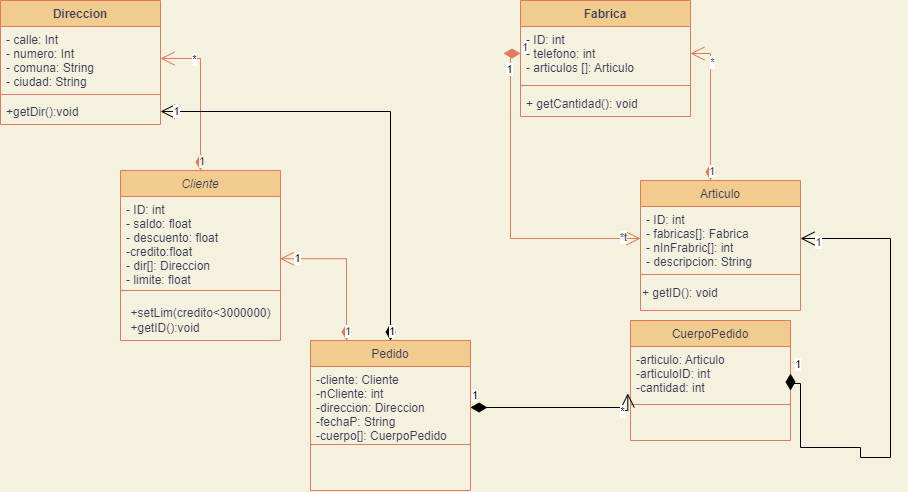

The diagram above was exported from draw.io. Its source (the exported page's mxGraphModel, read from the mxfile embedded in the PNG):
<mxGraphModel dx="1061" dy="521" grid="1" gridSize="10" guides="1" tooltips="1" connect="1" arrows="1" fold="1" page="1" pageScale="1" pageWidth="827" pageHeight="1169" background="#F4F1DE" math="0" shadow="0">
  <root>
    <mxCell id="WIyWlLk6GJQsqaUBKTNV-0" />
    <mxCell id="WIyWlLk6GJQsqaUBKTNV-1" parent="WIyWlLk6GJQsqaUBKTNV-0" />
    <mxCell id="zkfFHV4jXpPFQw0GAbJ--0" value="Cliente" style="swimlane;fontStyle=2;align=center;verticalAlign=top;childLayout=stackLayout;horizontal=1;startSize=26;horizontalStack=0;resizeParent=1;resizeLast=0;collapsible=1;marginBottom=0;rounded=0;shadow=0;strokeWidth=1;fillColor=#F2CC8F;strokeColor=#E07A5F;fontColor=#393C56;" parent="WIyWlLk6GJQsqaUBKTNV-1" vertex="1">
      <mxGeometry x="200" y="200" width="160" height="170" as="geometry">
        <mxRectangle x="230" y="140" width="160" height="26" as="alternateBounds" />
      </mxGeometry>
    </mxCell>
    <mxCell id="tWeiw7oPO4IwKUFanbf5-6" value="1" style="endArrow=open;html=1;endSize=12;startArrow=diamondThin;startSize=14;startFill=1;edgeStyle=orthogonalEdgeStyle;align=left;verticalAlign=bottom;rounded=0;entryX=1;entryY=0.5;entryDx=0;entryDy=0;labelBackgroundColor=#F4F1DE;strokeColor=#E07A5F;fontColor=#393C56;" parent="zkfFHV4jXpPFQw0GAbJ--0" target="tWeiw7oPO4IwKUFanbf5-3" edge="1">
      <mxGeometry x="-1" y="3" relative="1" as="geometry">
        <mxPoint x="80" as="sourcePoint" />
        <mxPoint x="240" as="targetPoint" />
      </mxGeometry>
    </mxCell>
    <mxCell id="75AA4-X_U7CSd_ulU4H7-2" value="*" style="edgeLabel;html=1;align=center;verticalAlign=middle;resizable=0;points=[];" parent="tWeiw7oPO4IwKUFanbf5-6" connectable="0" vertex="1">
      <mxGeometry x="0.5658" relative="1" as="geometry">
        <mxPoint as="offset" />
      </mxGeometry>
    </mxCell>
    <mxCell id="zkfFHV4jXpPFQw0GAbJ--2" value="- ID: int&#10;- saldo: float&#10;- descuento: float&#10;-credito:float&#10;- dir[]: Direccion&#10;- limite: float" style="text;align=left;verticalAlign=top;spacingLeft=4;spacingRight=4;overflow=hidden;rotatable=0;points=[[0,0.5],[1,0.5]];portConstraint=eastwest;rounded=0;shadow=0;html=0;fontColor=#393C56;" parent="zkfFHV4jXpPFQw0GAbJ--0" vertex="1">
      <mxGeometry y="26" width="160" height="84" as="geometry" />
    </mxCell>
    <mxCell id="zkfFHV4jXpPFQw0GAbJ--4" value="" style="line;html=1;strokeWidth=1;align=left;verticalAlign=middle;spacingTop=-1;spacingLeft=3;spacingRight=3;rotatable=0;labelPosition=right;points=[];portConstraint=eastwest;labelBackgroundColor=#F4F1DE;fillColor=#F2CC8F;strokeColor=#E07A5F;fontColor=#393C56;" parent="zkfFHV4jXpPFQw0GAbJ--0" vertex="1">
      <mxGeometry y="110" width="160" height="20" as="geometry" />
    </mxCell>
    <mxCell id="tWeiw7oPO4IwKUFanbf5-1" value="+setLim(credito&amp;lt;3000000)&lt;br&gt;&lt;div style=&quot;text-align: left;&quot;&gt;&lt;span style=&quot;background-color: initial;&quot;&gt;+getID():void&lt;/span&gt;&lt;/div&gt;" style="text;html=1;align=center;verticalAlign=middle;resizable=0;points=[];autosize=1;strokeColor=none;fillColor=none;fontColor=#393C56;" parent="zkfFHV4jXpPFQw0GAbJ--0" vertex="1">
      <mxGeometry y="130" width="160" height="40" as="geometry" />
    </mxCell>
    <mxCell id="zkfFHV4jXpPFQw0GAbJ--6" value="Pedido" style="swimlane;fontStyle=0;align=center;verticalAlign=top;childLayout=stackLayout;horizontal=1;startSize=26;horizontalStack=0;resizeParent=1;resizeLast=0;collapsible=1;marginBottom=0;rounded=0;shadow=0;strokeWidth=1;fillColor=#F2CC8F;strokeColor=#E07A5F;fontColor=#393C56;" parent="WIyWlLk6GJQsqaUBKTNV-1" vertex="1">
      <mxGeometry x="390" y="370" width="160" height="150" as="geometry">
        <mxRectangle x="130" y="380" width="160" height="26" as="alternateBounds" />
      </mxGeometry>
    </mxCell>
    <mxCell id="tWeiw7oPO4IwKUFanbf5-12" value="1" style="endArrow=open;html=1;endSize=12;startArrow=diamondThin;startSize=14;startFill=1;edgeStyle=orthogonalEdgeStyle;align=left;verticalAlign=bottom;rounded=0;strokeColor=#E07A5F;fontColor=#393C56;fillColor=#F2CC8F;entryX=0.997;entryY=0.741;entryDx=0;entryDy=0;entryPerimeter=0;" parent="zkfFHV4jXpPFQw0GAbJ--6" target="zkfFHV4jXpPFQw0GAbJ--2" edge="1">
      <mxGeometry x="-1" y="3" relative="1" as="geometry">
        <mxPoint x="36" as="sourcePoint" />
        <mxPoint x="196" as="targetPoint" />
      </mxGeometry>
    </mxCell>
    <mxCell id="75AA4-X_U7CSd_ulU4H7-3" value="1" style="edgeLabel;html=1;align=center;verticalAlign=middle;resizable=0;points=[];" parent="tWeiw7oPO4IwKUFanbf5-12" connectable="0" vertex="1">
      <mxGeometry x="0.7642" y="-1" relative="1" as="geometry">
        <mxPoint as="offset" />
      </mxGeometry>
    </mxCell>
    <mxCell id="zkfFHV4jXpPFQw0GAbJ--8" value="-cliente: Cliente&#10;-nCliente: int&#10;-direccion: Direccion&#10;-fechaP: String&#10;-cuerpo[]: CuerpoPedido&#10;" style="text;align=left;verticalAlign=top;spacingLeft=4;spacingRight=4;overflow=hidden;rotatable=0;points=[[0,0.5],[1,0.5]];portConstraint=eastwest;rounded=0;shadow=0;html=0;fontColor=#393C56;" parent="zkfFHV4jXpPFQw0GAbJ--6" vertex="1">
      <mxGeometry y="26" width="160" height="74" as="geometry" />
    </mxCell>
    <mxCell id="zkfFHV4jXpPFQw0GAbJ--9" value="" style="line;html=1;strokeWidth=1;align=left;verticalAlign=middle;spacingTop=-1;spacingLeft=3;spacingRight=3;rotatable=0;labelPosition=right;points=[];portConstraint=eastwest;labelBackgroundColor=#F4F1DE;fillColor=#F2CC8F;strokeColor=#E07A5F;fontColor=#393C56;" parent="zkfFHV4jXpPFQw0GAbJ--6" vertex="1">
      <mxGeometry y="100" width="160" height="8" as="geometry" />
    </mxCell>
    <mxCell id="zkfFHV4jXpPFQw0GAbJ--11" value="&#10;" style="text;align=left;verticalAlign=top;spacingLeft=4;spacingRight=4;overflow=hidden;rotatable=0;points=[[0,0.5],[1,0.5]];portConstraint=eastwest;fontColor=#393C56;" parent="zkfFHV4jXpPFQw0GAbJ--6" vertex="1">
      <mxGeometry y="108" width="160" height="40" as="geometry" />
    </mxCell>
    <mxCell id="zkfFHV4jXpPFQw0GAbJ--17" value="Articulo" style="swimlane;fontStyle=0;align=center;verticalAlign=top;childLayout=stackLayout;horizontal=1;startSize=26;horizontalStack=0;resizeParent=1;resizeLast=0;collapsible=1;marginBottom=0;rounded=0;shadow=0;strokeWidth=1;fillColor=#F2CC8F;strokeColor=#E07A5F;fontColor=#393C56;" parent="WIyWlLk6GJQsqaUBKTNV-1" vertex="1">
      <mxGeometry x="720" y="210" width="160" height="130" as="geometry">
        <mxRectangle x="550" y="140" width="160" height="26" as="alternateBounds" />
      </mxGeometry>
    </mxCell>
    <mxCell id="tWeiw7oPO4IwKUFanbf5-14" value="1" style="endArrow=open;html=1;endSize=12;startArrow=diamondThin;startSize=14;startFill=1;edgeStyle=orthogonalEdgeStyle;align=left;verticalAlign=bottom;rounded=0;strokeColor=#E07A5F;fontColor=#393C56;fillColor=#F2CC8F;entryX=1;entryY=0.5;entryDx=0;entryDy=0;" parent="zkfFHV4jXpPFQw0GAbJ--17" target="tWeiw7oPO4IwKUFanbf5-8" edge="1">
      <mxGeometry x="-1" y="3" relative="1" as="geometry">
        <mxPoint x="70" as="sourcePoint" />
        <mxPoint x="230" as="targetPoint" />
      </mxGeometry>
    </mxCell>
    <mxCell id="tWeiw7oPO4IwKUFanbf5-17" value="*" style="edgeLabel;html=1;align=center;verticalAlign=middle;resizable=0;points=[];fontColor=#393C56;" parent="tWeiw7oPO4IwKUFanbf5-14" connectable="0" vertex="1">
      <mxGeometry x="0.6178" y="-1" relative="1" as="geometry">
        <mxPoint as="offset" />
      </mxGeometry>
    </mxCell>
    <mxCell id="zkfFHV4jXpPFQw0GAbJ--22" value="- ID: int&#10;- fabricas[]: Fabrica&#10;- nInFrabric[]: int&#10;- descripcion: String" style="text;align=left;verticalAlign=top;spacingLeft=4;spacingRight=4;overflow=hidden;rotatable=0;points=[[0,0.5],[1,0.5]];portConstraint=eastwest;rounded=0;shadow=0;html=0;fontColor=#393C56;" parent="zkfFHV4jXpPFQw0GAbJ--17" vertex="1">
      <mxGeometry y="26" width="160" height="64" as="geometry" />
    </mxCell>
    <mxCell id="zkfFHV4jXpPFQw0GAbJ--23" value="" style="line;html=1;strokeWidth=1;align=left;verticalAlign=middle;spacingTop=-1;spacingLeft=3;spacingRight=3;rotatable=0;labelPosition=right;points=[];portConstraint=eastwest;labelBackgroundColor=#F4F1DE;fillColor=#F2CC8F;strokeColor=#E07A5F;fontColor=#393C56;" parent="zkfFHV4jXpPFQw0GAbJ--17" vertex="1">
      <mxGeometry y="90" width="160" height="8" as="geometry" />
    </mxCell>
    <mxCell id="tWeiw7oPO4IwKUFanbf5-19" value="&lt;span style=&quot;&quot;&gt;+ getID(): void&lt;/span&gt;" style="text;html=1;align=left;verticalAlign=middle;resizable=0;points=[];autosize=1;strokeColor=none;fillColor=none;fontColor=#393C56;" parent="zkfFHV4jXpPFQw0GAbJ--17" vertex="1">
      <mxGeometry y="98" width="160" height="30" as="geometry" />
    </mxCell>
    <mxCell id="tWeiw7oPO4IwKUFanbf5-2" value="Direccion" style="swimlane;fontStyle=1;align=center;verticalAlign=top;childLayout=stackLayout;horizontal=1;startSize=26;horizontalStack=0;resizeParent=1;resizeParentMax=0;resizeLast=0;collapsible=1;marginBottom=0;strokeColor=#E07A5F;fontColor=#393C56;fillColor=#F2CC8F;" parent="WIyWlLk6GJQsqaUBKTNV-1" vertex="1">
      <mxGeometry x="80" y="30" width="160" height="124" as="geometry" />
    </mxCell>
    <mxCell id="tWeiw7oPO4IwKUFanbf5-3" value="- calle: Int&#10;- numero: Int&#10;- comuna: String&#10;- ciudad: String" style="text;strokeColor=none;fillColor=none;align=left;verticalAlign=top;spacingLeft=4;spacingRight=4;overflow=hidden;rotatable=0;points=[[0,0.5],[1,0.5]];portConstraint=eastwest;fontColor=#393C56;" parent="tWeiw7oPO4IwKUFanbf5-2" vertex="1">
      <mxGeometry y="26" width="160" height="64" as="geometry" />
    </mxCell>
    <mxCell id="tWeiw7oPO4IwKUFanbf5-4" value="" style="line;strokeWidth=1;fillColor=none;align=left;verticalAlign=middle;spacingTop=-1;spacingLeft=3;spacingRight=3;rotatable=0;labelPosition=right;points=[];portConstraint=eastwest;strokeColor=#E07A5F;fontColor=#393C56;labelBackgroundColor=#F4F1DE;" parent="tWeiw7oPO4IwKUFanbf5-2" vertex="1">
      <mxGeometry y="90" width="160" height="8" as="geometry" />
    </mxCell>
    <mxCell id="tWeiw7oPO4IwKUFanbf5-5" value="+getDir():void" style="text;strokeColor=none;fillColor=none;align=left;verticalAlign=top;spacingLeft=4;spacingRight=4;overflow=hidden;rotatable=0;points=[[0,0.5],[1,0.5]];portConstraint=eastwest;fontColor=#393C56;" parent="tWeiw7oPO4IwKUFanbf5-2" vertex="1">
      <mxGeometry y="98" width="160" height="26" as="geometry" />
    </mxCell>
    <mxCell id="CvpyUFW6K1FSFvigWlW1-1" value="CuerpoPedido" style="swimlane;fontStyle=0;align=center;verticalAlign=top;childLayout=stackLayout;horizontal=1;startSize=26;horizontalStack=0;resizeParent=1;resizeLast=0;collapsible=1;marginBottom=0;rounded=0;shadow=0;strokeWidth=1;fillColor=#F2CC8F;strokeColor=#E07A5F;fontColor=#393C56;" parent="WIyWlLk6GJQsqaUBKTNV-1" vertex="1">
      <mxGeometry x="710" y="350" width="160" height="120" as="geometry">
        <mxRectangle x="130" y="380" width="160" height="26" as="alternateBounds" />
      </mxGeometry>
    </mxCell>
    <mxCell id="CvpyUFW6K1FSFvigWlW1-2" value="-articulo: Articulo&#10;-articuloID: int&#10;-cantidad: int" style="text;align=left;verticalAlign=top;spacingLeft=4;spacingRight=4;overflow=hidden;rotatable=0;points=[[0,0.5],[1,0.5]];portConstraint=eastwest;rounded=0;shadow=0;html=0;fontColor=#393C56;" parent="CvpyUFW6K1FSFvigWlW1-1" vertex="1">
      <mxGeometry y="26" width="160" height="54" as="geometry" />
    </mxCell>
    <mxCell id="CvpyUFW6K1FSFvigWlW1-3" value="" style="line;html=1;strokeWidth=1;align=left;verticalAlign=middle;spacingTop=-1;spacingLeft=3;spacingRight=3;rotatable=0;labelPosition=right;points=[];portConstraint=eastwest;labelBackgroundColor=#F4F1DE;fillColor=#F2CC8F;strokeColor=#E07A5F;fontColor=#393C56;" parent="CvpyUFW6K1FSFvigWlW1-1" vertex="1">
      <mxGeometry y="80" width="160" height="8" as="geometry" />
    </mxCell>
    <mxCell id="tWeiw7oPO4IwKUFanbf5-7" value="Fabrica" style="swimlane;fontStyle=1;align=center;verticalAlign=top;childLayout=stackLayout;horizontal=1;startSize=26;horizontalStack=0;resizeParent=1;resizeParentMax=0;resizeLast=0;collapsible=1;marginBottom=0;fillColor=#F2CC8F;strokeColor=#E07A5F;fontColor=#393C56;" parent="WIyWlLk6GJQsqaUBKTNV-1" vertex="1">
      <mxGeometry x="600" y="30" width="170" height="116" as="geometry" />
    </mxCell>
    <mxCell id="tWeiw7oPO4IwKUFanbf5-8" value="- ID: int&#10;- telefono: int&#10;- articulos []: Articulo" style="text;strokeColor=none;fillColor=none;align=left;verticalAlign=top;spacingLeft=4;spacingRight=4;overflow=hidden;rotatable=0;points=[[0,0.5],[1,0.5]];portConstraint=eastwest;fontColor=#393C56;" parent="tWeiw7oPO4IwKUFanbf5-7" vertex="1">
      <mxGeometry y="26" width="170" height="54" as="geometry" />
    </mxCell>
    <mxCell id="tWeiw7oPO4IwKUFanbf5-9" value="" style="line;strokeWidth=1;fillColor=none;align=left;verticalAlign=middle;spacingTop=-1;spacingLeft=3;spacingRight=3;rotatable=0;labelPosition=right;points=[];portConstraint=eastwest;strokeColor=#E07A5F;labelBackgroundColor=#F4F1DE;fontColor=#393C56;" parent="tWeiw7oPO4IwKUFanbf5-7" vertex="1">
      <mxGeometry y="80" width="170" height="10" as="geometry" />
    </mxCell>
    <mxCell id="tWeiw7oPO4IwKUFanbf5-10" value="+ getCantidad(): void" style="text;strokeColor=none;fillColor=none;align=left;verticalAlign=top;spacingLeft=4;spacingRight=4;overflow=hidden;rotatable=0;points=[[0,0.5],[1,0.5]];portConstraint=eastwest;fontColor=#393C56;" parent="tWeiw7oPO4IwKUFanbf5-7" vertex="1">
      <mxGeometry y="90" width="170" height="26" as="geometry" />
    </mxCell>
    <mxCell id="CvpyUFW6K1FSFvigWlW1-6" value="1" style="endArrow=open;html=1;endSize=12;startArrow=diamondThin;startSize=14;startFill=1;edgeStyle=orthogonalEdgeStyle;align=left;verticalAlign=bottom;rounded=0;entryX=1;entryY=0.5;entryDx=0;entryDy=0;" parent="WIyWlLk6GJQsqaUBKTNV-1" target="tWeiw7oPO4IwKUFanbf5-5" edge="1">
      <mxGeometry x="-1" y="3" relative="1" as="geometry">
        <mxPoint x="470" y="370" as="sourcePoint" />
        <mxPoint x="480" y="170" as="targetPoint" />
      </mxGeometry>
    </mxCell>
    <mxCell id="75AA4-X_U7CSd_ulU4H7-1" value="1" style="edgeLabel;html=1;align=center;verticalAlign=middle;resizable=0;points=[];" parent="CvpyUFW6K1FSFvigWlW1-6" connectable="0" vertex="1">
      <mxGeometry x="0.9346" y="-1" relative="1" as="geometry">
        <mxPoint as="offset" />
      </mxGeometry>
    </mxCell>
    <mxCell id="CvpyUFW6K1FSFvigWlW1-10" value="1" style="endArrow=open;html=1;endSize=12;startArrow=diamondThin;startSize=14;startFill=1;edgeStyle=orthogonalEdgeStyle;align=left;verticalAlign=bottom;rounded=0;exitX=1;exitY=0.5;exitDx=0;exitDy=0;" parent="WIyWlLk6GJQsqaUBKTNV-1" source="CvpyUFW6K1FSFvigWlW1-2" target="zkfFHV4jXpPFQw0GAbJ--22" edge="1">
      <mxGeometry x="-1" y="3" relative="1" as="geometry">
        <mxPoint x="790" y="477" as="sourcePoint" />
        <mxPoint x="950" y="477" as="targetPoint" />
        <Array as="points">
          <mxPoint x="880" y="413" />
          <mxPoint x="880" y="477" />
          <mxPoint x="940" y="477" />
          <mxPoint x="940" y="487" />
          <mxPoint x="970" y="487" />
          <mxPoint x="970" y="268" />
        </Array>
      </mxGeometry>
    </mxCell>
    <mxCell id="tWeiw7oPO4IwKUFanbf5-18" value="1" style="edgeLabel;html=1;align=center;verticalAlign=middle;resizable=0;points=[];fontColor=#393C56;" parent="CvpyUFW6K1FSFvigWlW1-10" connectable="0" vertex="1">
      <mxGeometry x="0.9297" y="3" relative="1" as="geometry">
        <mxPoint as="offset" />
      </mxGeometry>
    </mxCell>
    <mxCell id="CvpyUFW6K1FSFvigWlW1-9" value="1" style="endArrow=open;html=1;endSize=12;startArrow=diamondThin;startSize=14;startFill=1;edgeStyle=orthogonalEdgeStyle;align=left;verticalAlign=bottom;rounded=0;entryX=-0.017;entryY=0.869;entryDx=0;entryDy=0;entryPerimeter=0;" parent="WIyWlLk6GJQsqaUBKTNV-1" source="zkfFHV4jXpPFQw0GAbJ--8" target="CvpyUFW6K1FSFvigWlW1-2" edge="1">
      <mxGeometry x="-1" y="3" relative="1" as="geometry">
        <mxPoint x="570" y="436.5" as="sourcePoint" />
        <mxPoint x="730" y="436.5" as="targetPoint" />
        <Array as="points">
          <mxPoint x="700" y="437" />
          <mxPoint x="700" y="440" />
        </Array>
      </mxGeometry>
    </mxCell>
    <mxCell id="CvpyUFW6K1FSFvigWlW1-12" value="*" style="edgeLabel;html=1;align=center;verticalAlign=middle;resizable=0;points=[];" parent="CvpyUFW6K1FSFvigWlW1-9" connectable="0" vertex="1">
      <mxGeometry x="0.7361" relative="1" as="geometry">
        <mxPoint as="offset" />
      </mxGeometry>
    </mxCell>
    <mxCell id="tWeiw7oPO4IwKUFanbf5-15" value="1" style="endArrow=open;html=1;endSize=12;startArrow=diamondThin;startSize=14;startFill=1;edgeStyle=orthogonalEdgeStyle;align=left;verticalAlign=bottom;rounded=0;strokeColor=#E07A5F;fontColor=#393C56;fillColor=#F2CC8F;entryX=0;entryY=0.5;entryDx=0;entryDy=0;exitX=0;exitY=0.5;exitDx=0;exitDy=0;" parent="WIyWlLk6GJQsqaUBKTNV-1" source="tWeiw7oPO4IwKUFanbf5-8" target="zkfFHV4jXpPFQw0GAbJ--22" edge="1">
      <mxGeometry x="-1" y="3" relative="1" as="geometry">
        <mxPoint x="490" y="110" as="sourcePoint" />
        <mxPoint x="650" y="110" as="targetPoint" />
      </mxGeometry>
    </mxCell>
    <mxCell id="tWeiw7oPO4IwKUFanbf5-16" value="*t" style="edgeLabel;html=1;align=center;verticalAlign=middle;resizable=0;points=[];fontColor=#393C56;" parent="tWeiw7oPO4IwKUFanbf5-15" connectable="0" vertex="1">
      <mxGeometry x="0.8913" y="2" relative="1" as="geometry">
        <mxPoint as="offset" />
      </mxGeometry>
    </mxCell>
    <mxCell id="75AA4-X_U7CSd_ulU4H7-0" value="1" style="edgeLabel;html=1;align=center;verticalAlign=middle;resizable=0;points=[];" parent="tWeiw7oPO4IwKUFanbf5-15" connectable="0" vertex="1">
      <mxGeometry x="-0.8462" y="-2" relative="1" as="geometry">
        <mxPoint as="offset" />
      </mxGeometry>
    </mxCell>
  </root>
</mxGraphModel>